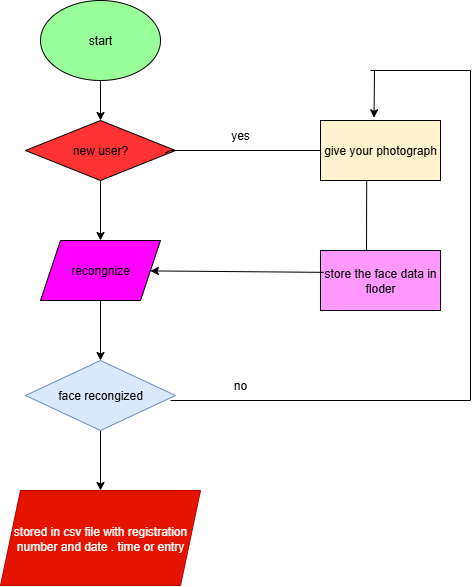

The diagram above was exported from draw.io. Its source (the exported page's mxGraphModel, read from the mxfile embedded in the PNG):
<mxGraphModel dx="715" dy="410" grid="1" gridSize="10" guides="1" tooltips="1" connect="1" arrows="1" fold="1" page="1" pageScale="1" pageWidth="850" pageHeight="1100" math="0" shadow="0">
  <root>
    <mxCell id="0" />
    <mxCell id="1" parent="0" />
    <mxCell id="k4iOcM58hAvWSFmKk83k-1" value="start" style="ellipse;whiteSpace=wrap;html=1;fillColor=#99FF99;" vertex="1" parent="1">
      <mxGeometry x="360" y="30" width="120" height="80" as="geometry" />
    </mxCell>
    <mxCell id="k4iOcM58hAvWSFmKk83k-6" value="" style="edgeStyle=orthogonalEdgeStyle;rounded=0;orthogonalLoop=1;jettySize=auto;html=1;" edge="1" parent="1" source="k4iOcM58hAvWSFmKk83k-2" target="k4iOcM58hAvWSFmKk83k-5">
      <mxGeometry relative="1" as="geometry" />
    </mxCell>
    <mxCell id="k4iOcM58hAvWSFmKk83k-2" value="new user?" style="rhombus;whiteSpace=wrap;html=1;fillColor=#FF3333;" vertex="1" parent="1">
      <mxGeometry x="345" y="150" width="150" height="60" as="geometry" />
    </mxCell>
    <mxCell id="k4iOcM58hAvWSFmKk83k-4" value="" style="endArrow=classic;html=1;rounded=0;" edge="1" parent="1" source="k4iOcM58hAvWSFmKk83k-1" target="k4iOcM58hAvWSFmKk83k-2">
      <mxGeometry width="50" height="50" relative="1" as="geometry">
        <mxPoint x="450" y="260" as="sourcePoint" />
        <mxPoint x="450" y="330" as="targetPoint" />
      </mxGeometry>
    </mxCell>
    <mxCell id="k4iOcM58hAvWSFmKk83k-9" value="" style="edgeStyle=orthogonalEdgeStyle;rounded=0;orthogonalLoop=1;jettySize=auto;html=1;" edge="1" parent="1" source="k4iOcM58hAvWSFmKk83k-5" target="k4iOcM58hAvWSFmKk83k-8">
      <mxGeometry relative="1" as="geometry" />
    </mxCell>
    <mxCell id="k4iOcM58hAvWSFmKk83k-5" value="recongnize" style="shape=parallelogram;perimeter=parallelogramPerimeter;whiteSpace=wrap;html=1;fixedSize=1;fillColor=#FF00FF;" vertex="1" parent="1">
      <mxGeometry x="360" y="270" width="120" height="60" as="geometry" />
    </mxCell>
    <mxCell id="k4iOcM58hAvWSFmKk83k-11" value="" style="edgeStyle=orthogonalEdgeStyle;rounded=0;orthogonalLoop=1;jettySize=auto;html=1;" edge="1" parent="1" source="k4iOcM58hAvWSFmKk83k-8" target="k4iOcM58hAvWSFmKk83k-10">
      <mxGeometry relative="1" as="geometry" />
    </mxCell>
    <mxCell id="k4iOcM58hAvWSFmKk83k-8" value="face recongized" style="rhombus;whiteSpace=wrap;html=1;fillColor=#dae8fc;strokeColor=#6c8ebf;" vertex="1" parent="1">
      <mxGeometry x="345" y="390" width="150" height="70" as="geometry" />
    </mxCell>
    <mxCell id="k4iOcM58hAvWSFmKk83k-10" value="stored in csv file with registration number and date . time or entry" style="shape=parallelogram;perimeter=parallelogramPerimeter;whiteSpace=wrap;html=1;fixedSize=1;fillColor=#e51400;strokeColor=#B20000;fontColor=#ffffff;" vertex="1" parent="1">
      <mxGeometry x="320" y="520" width="200" height="95" as="geometry" />
    </mxCell>
    <mxCell id="k4iOcM58hAvWSFmKk83k-13" value="" style="endArrow=none;html=1;rounded=0;exitX=0.933;exitY=0.54;exitDx=0;exitDy=0;exitPerimeter=0;" edge="1" parent="1" source="k4iOcM58hAvWSFmKk83k-2">
      <mxGeometry width="50" height="50" relative="1" as="geometry">
        <mxPoint x="350" y="360" as="sourcePoint" />
        <mxPoint x="640" y="180" as="targetPoint" />
        <Array as="points">
          <mxPoint x="490" y="180" />
        </Array>
      </mxGeometry>
    </mxCell>
    <mxCell id="k4iOcM58hAvWSFmKk83k-14" value="give your photograph" style="rounded=0;whiteSpace=wrap;html=1;fillColor=#FFF2CC;" vertex="1" parent="1">
      <mxGeometry x="640" y="150" width="120" height="60" as="geometry" />
    </mxCell>
    <mxCell id="k4iOcM58hAvWSFmKk83k-15" value="store the face data in floder" style="whiteSpace=wrap;html=1;fillColor=#FF99FF;rounded=0;" vertex="1" parent="1">
      <mxGeometry x="640" y="280" width="120" height="60" as="geometry" />
    </mxCell>
    <mxCell id="k4iOcM58hAvWSFmKk83k-17" value="" style="endArrow=classic;html=1;rounded=0;exitX=0.027;exitY=0.364;exitDx=0;exitDy=0;exitPerimeter=0;" edge="1" parent="1" source="k4iOcM58hAvWSFmKk83k-15" target="k4iOcM58hAvWSFmKk83k-5">
      <mxGeometry width="50" height="50" relative="1" as="geometry">
        <mxPoint x="530" y="340" as="sourcePoint" />
        <mxPoint x="580" y="290" as="targetPoint" />
      </mxGeometry>
    </mxCell>
    <mxCell id="k4iOcM58hAvWSFmKk83k-18" value="yes" style="text;html=1;align=center;verticalAlign=middle;whiteSpace=wrap;rounded=0;" vertex="1" parent="1">
      <mxGeometry x="530" y="150" width="60" height="30" as="geometry" />
    </mxCell>
    <mxCell id="k4iOcM58hAvWSFmKk83k-22" value="" style="endArrow=none;html=1;rounded=0;entryX=0.385;entryY=0.995;entryDx=0;entryDy=0;entryPerimeter=0;" edge="1" parent="1" target="k4iOcM58hAvWSFmKk83k-14">
      <mxGeometry width="50" height="50" relative="1" as="geometry">
        <mxPoint x="686" y="280" as="sourcePoint" />
        <mxPoint x="580" y="190" as="targetPoint" />
      </mxGeometry>
    </mxCell>
    <mxCell id="k4iOcM58hAvWSFmKk83k-23" value="" style="endArrow=none;html=1;rounded=0;" edge="1" parent="1">
      <mxGeometry width="50" height="50" relative="1" as="geometry">
        <mxPoint x="490" y="430" as="sourcePoint" />
        <mxPoint x="790" y="430" as="targetPoint" />
        <Array as="points" />
      </mxGeometry>
    </mxCell>
    <mxCell id="k4iOcM58hAvWSFmKk83k-24" value="" style="endArrow=none;html=1;rounded=0;" edge="1" parent="1">
      <mxGeometry width="50" height="50" relative="1" as="geometry">
        <mxPoint x="790" y="100" as="sourcePoint" />
        <mxPoint x="790" y="430" as="targetPoint" />
      </mxGeometry>
    </mxCell>
    <mxCell id="k4iOcM58hAvWSFmKk83k-25" value="" style="endArrow=none;html=1;rounded=0;" edge="1" parent="1">
      <mxGeometry width="50" height="50" relative="1" as="geometry">
        <mxPoint x="690" y="100" as="sourcePoint" />
        <mxPoint x="790" y="100" as="targetPoint" />
      </mxGeometry>
    </mxCell>
    <mxCell id="k4iOcM58hAvWSFmKk83k-26" value="" style="endArrow=classic;html=1;rounded=0;entryX=0.446;entryY=-0.045;entryDx=0;entryDy=0;entryPerimeter=0;" edge="1" parent="1" target="k4iOcM58hAvWSFmKk83k-14">
      <mxGeometry width="50" height="50" relative="1" as="geometry">
        <mxPoint x="694" y="100" as="sourcePoint" />
        <mxPoint x="580" y="250" as="targetPoint" />
      </mxGeometry>
    </mxCell>
    <mxCell id="k4iOcM58hAvWSFmKk83k-27" value="no" style="text;html=1;align=center;verticalAlign=middle;whiteSpace=wrap;rounded=0;" vertex="1" parent="1">
      <mxGeometry x="530" y="400" width="60" height="30" as="geometry" />
    </mxCell>
  </root>
</mxGraphModel>